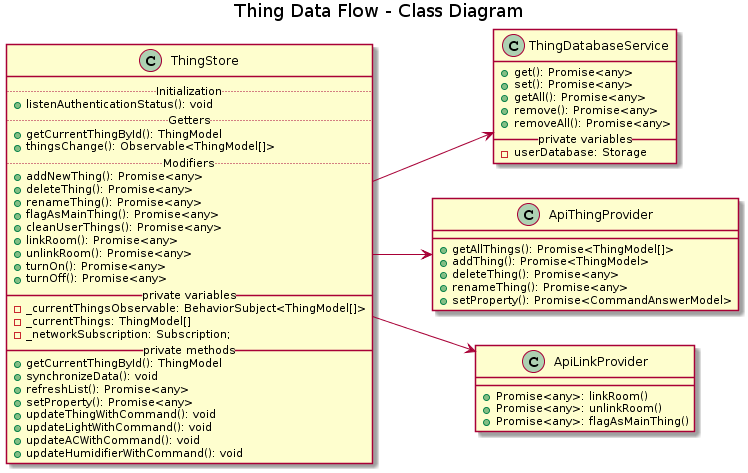

The diagram above was rendered by PlantUML. Its source (embedded in the PNG):
@startuml
left to right direction 

title Thing Data Flow - Class Diagram

class ThingStore {
  .. Initialization ..
  + listenAuthenticationStatus(): void
  .. Getters ..
  + getCurrentThingById(): ThingModel
  + thingsChange(): Observable<ThingModel[]>
  .. Modifiers ..
  + addNewThing(): Promise<any>
  + deleteThing(): Promise<any>
  + renameThing(): Promise<any>
  + flagAsMainThing(): Promise<any>
  + cleanUserThings(): Promise<any>
  + linkRoom(): Promise<any>
  + unlinkRoom(): Promise<any>
  + turnOn(): Promise<any>
  + turnOff(): Promise<any>
  __ private variables __
  - _currentThingsObservable: BehaviorSubject<ThingModel[]>
  - _currentThings: ThingModel[]
  - _networkSubscription: Subscription;
  __ private methods __
  + getCurrentThingById(): ThingModel
  + synchronizeData(): void
  + refreshList(): Promise<any>
  + setProperty(): Promise<any>
  + updateThingWithCommand(): void
  + updateLightWithCommand(): void
  + updateACWithCommand(): void
  + updateHumidifierWithCommand(): void
}

class ThingDatabaseService {
  + get(): Promise<any>
  + set(): Promise<any>
  + getAll(): Promise<any>
  + remove(): Promise<any>
  + removeAll(): Promise<any>
  __ private variables __
  - userDatabase: Storage
}

class ApiThingProvider {
  + getAllThings(): Promise<ThingModel[]>
  + addThing(): Promise<ThingModel>
  + deleteThing(): Promise<any>
  + renameThing(): Promise<any>
  + setProperty(): Promise<CommandAnswerModel>
}

class ApiLinkProvider {
  +Promise<any>: linkRoom()
  +Promise<any>: unlinkRoom()
  +Promise<any>: flagAsMainThing()
}

ThingStore -down-> ThingDatabaseService
ThingStore -down-> ApiThingProvider
ThingStore -down-> ApiLinkProvider
@enduml